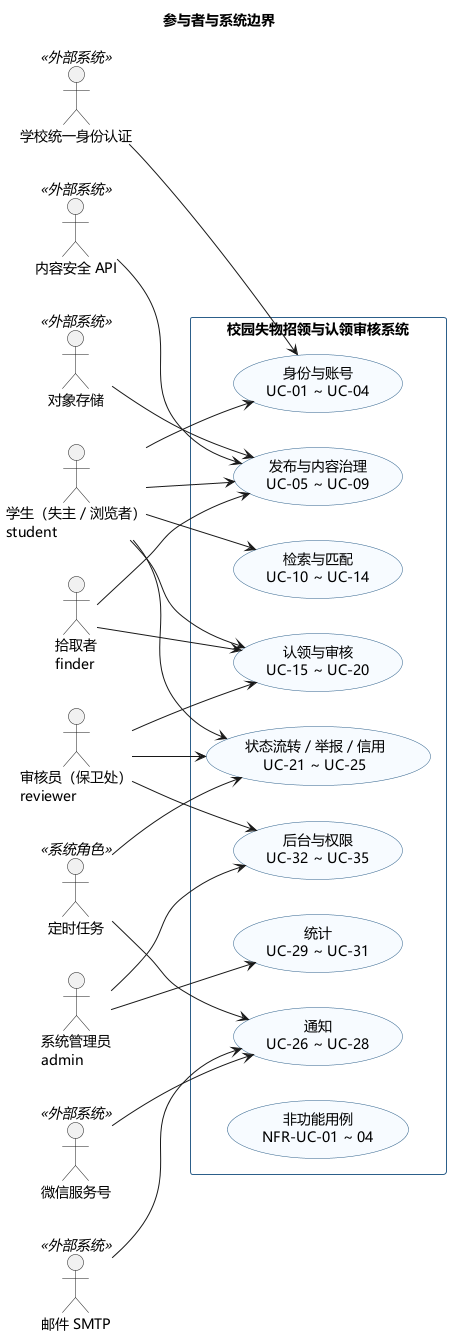

The diagram above was rendered by PlantUML. Its source (embedded in the PNG):
@startuml usecase-actors
' ============================================================
' 校园失物招领与认领审核系统 · 参与者与系统边界
' 用途：第 4/5 次课讲解、答辩开场
' 数据源：docs/02-需求规约/用例清单.md §1
' ============================================================
title 参与者与系统边界

skinparam shadowing false
skinparam defaultFontName "Microsoft YaHei"
skinparam usecase {
  BackgroundColor #F7FBFF
  BorderColor #2C5F8A
}
skinparam rectangle {
  BackgroundColor #FFFFFF
  BorderColor #2C5F8A
}
left to right direction

actor "学生（失主 / 浏览者）\nstudent" as STU
actor "拾取者\nfinder" as FINDER
actor "审核员（保卫处）\nreviewer" as REVIEWER
actor "系统管理员\nadmin" as ADMIN
actor "定时任务" as SCHED <<系统角色>>

rectangle "校园失物招领与认领审核系统" {
  usecase "身份与账号\nUC-01 ~ UC-04" as M_A
  usecase "发布与内容治理\nUC-05 ~ UC-09" as M_B
  usecase "检索与匹配\nUC-10 ~ UC-14" as M_C
  usecase "认领与审核\nUC-15 ~ UC-20" as M_D
  usecase "状态流转 / 举报 / 信用\nUC-21 ~ UC-25" as M_E
  usecase "通知\nUC-26 ~ UC-28" as M_F
  usecase "统计\nUC-29 ~ UC-31" as M_G
  usecase "后台与权限\nUC-32 ~ UC-35" as M_H
  usecase "非功能用例\nNFR-UC-01 ~ 04" as M_N
}

actor "学校统一身份认证" as SSO <<外部系统>>
actor "对象存储" as OSS <<外部系统>>
actor "微信服务号" as WX <<外部系统>>
actor "邮件 SMTP" as MAIL <<外部系统>>
actor "内容安全 API" as CSAFE <<外部系统>>

STU --> M_A
STU --> M_B
STU --> M_C
STU --> M_D
STU --> M_E
FINDER --> M_B
FINDER --> M_D
REVIEWER --> M_D
REVIEWER --> M_E
REVIEWER --> M_H
ADMIN --> M_G
ADMIN --> M_H
SCHED --> M_E
SCHED --> M_F

SSO --> M_A
OSS --> M_B
WX --> M_F
MAIL --> M_F
CSAFE --> M_B

@enduml